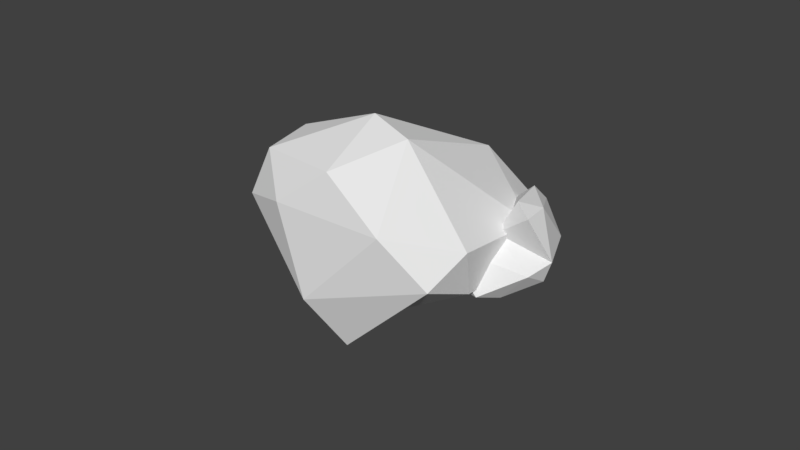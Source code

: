 # Source: Rock_1.blend  (saved by Blender 2.79.0; exported with 4.5.12 LTS)
import bpy
from mathutils import Matrix  # noqa: F401  (used for matrix-valued properties, if any)

bpy.ops.wm.read_factory_settings(use_empty=True)
scene = bpy.context.scene
scene.name = 'Scene'

# ---- collections
col_collection_1 = bpy.data.collections.new('Collection 1'); scene.collection.children.link(col_collection_1)

# ---- world
world_world = bpy.data.worlds.new('World'); scene.world = world_world
world_world.color = (0.05088, 0.05088, 0.05088)
world_world.use_sun_shadow = False
world_world.sun_shadow_jitter_overblur = 0.0
world_world.cycles.sampling_method = 'MANUAL'

# ---- meshes
me_sphere_004 = bpy.data.meshes.new('Sphere.004')
me_sphere_004.from_pydata([(0.001061, 0.3908, -0.04835), (-0.6025, 0.4427, 0.3179), (-0.8753, 0.7461, -0.4076), (-0.6908, 0.5041, 0.8398), (-0.08096, 0.1915, -0.08548), (-1.256, -0.1478, 0.7171), (-1.019, -0.09202, 0.8643), (-0.1353, 0.2529, 0.2466), (-0.7606, 0.2237, -0.4276), (-0.5532, 0.03765, 0.2381), (-1.034, 0.957, 0.07325), (-0.9195, -0.3056, 0.5605), (-0.7869, 0.1222, 0.348), (-0.777, 0.8632, 0.7911), (-0.4033, 0.4994, -0.539), (-1.503, 0.236, 0.4103), (-0.5321, 0.8648, -0.424), (-1.009, 0.5666, 0.8719), (-1.268, 0.9073, 0.3264), (-1.304, 0.8025, -0.006571), (-1.362, 0.01949, 0.01818), (-0.7367, -1.227, -0.6367), (0.7808, -1.198, -0.1771), (0.5039, -0.6179, -0.6237), (-1.069, 0.1652, 0.4452), (1.627, -0.08052, -1.221), (-0.3466, -1.978, -0.4053), (2.161, 0.2963, -0.07351), (2.432, -0.3305, -0.3388), (0.1859, -1.668, -0.9303), (1.727, 0.6392, 0.6361), (-0.4571, -0.8139, 0.9666), (0.4551, -1.221, 0.2353), (-0.4077, 0.9376, -0.3617), (1.976, -0.7661, 0.6054), (2.133, -0.9318, 0.1337), (1.053, -0.6311, -0.09079), (1.257, -0.146, 1.23), (-1.197, -0.725, 0.5142), (2.389, -0.2199, 0.3903), (0.7711, 0.5938, -1.702), (-1.173, -1.432, 0.1084), (0.9972, 1.215, 0.2113), (-1.531, -0.2946, -0.1159), (1.51, 0.615, -1.168), (0.8854, -0.2956, -1.198), (0.3765, 0.9588, -0.7941), (-0.6783, -1.858, -0.8558), (0.2559, -0.07797, -0.7694), (0.2491, 1.467, -0.2069), (-0.1181, 1.178, 0.3006), (0.8617, 0.365, 1.206)], [], [(11, 8, 9), (0, 1, 7), (8, 11, 20), (3, 13, 17), (1, 10, 18), (1, 12, 9), (8, 4, 9), (15, 19, 20), (15, 5, 17), (2, 20, 19), (1, 13, 3), (15, 18, 19), (13, 18, 17), (11, 12, 3), (1, 3, 12), (6, 17, 5), (20, 11, 5), (7, 9, 4), (9, 7, 1), (18, 15, 17), (6, 3, 17), (2, 19, 10), (5, 11, 6), (11, 3, 6), (12, 11, 9), (10, 16, 2), (10, 1, 0), (19, 18, 10), (2, 8, 20), (14, 4, 8), (14, 16, 0), (0, 16, 10), (14, 0, 4), (13, 1, 18), (7, 4, 0), (8, 2, 14), (20, 5, 15), (14, 2, 16), (34, 31, 32), (47, 23, 29), (30, 51, 37), (31, 34, 37), (27, 42, 30), (25, 45, 40), (25, 40, 44), (48, 33, 46), (48, 23, 33), (23, 36, 22), (31, 26, 32), (45, 23, 48), (42, 50, 51), (42, 51, 30), (42, 27, 44), (33, 49, 46), (32, 26, 22), (24, 51, 50), (48, 40, 45), (42, 49, 50), (40, 49, 44), (35, 36, 25), (23, 45, 36), (28, 44, 27), (37, 34, 39), (29, 22, 26), (40, 46, 49), (22, 29, 23), (22, 35, 34), (49, 42, 44), (28, 25, 44), (51, 31, 37), (39, 34, 35), (24, 50, 33), (22, 34, 32), (39, 35, 28), (28, 27, 39), (31, 38, 41), (35, 25, 28), (36, 35, 22), (33, 43, 24), (38, 43, 41), (33, 23, 21), (50, 49, 33), (24, 31, 51), (41, 21, 47), (41, 26, 31), (27, 30, 39), (23, 47, 21), (41, 43, 21), (21, 43, 33), (41, 47, 26), (40, 48, 46), (29, 26, 47), (31, 24, 38), (37, 39, 30), (36, 45, 25), (38, 24, 43)])
me_sphere_004.use_remesh_preserve_volume = False
me_sphere_004.use_remesh_preserve_attributes = False
me_sphere_004.use_mirror_vertex_groups = False
me_sphere_004.update()

# ---- objects
ob_cliff_rock_1 = bpy.data.objects.new('Cliff Rock 1', me_sphere_004)

# ---- transforms, parenting, visibility, modifiers, constraints
ob_cliff_rock_1.location = (-5.96e-08, 0.0, 4.768e-07)
ob_cliff_rock_1.rotation_euler = (-0.01029, -0.3098, -2.371)
ob_cliff_rock_1.scale = (0.3409, 0.3409, 0.3409)
ob_cliff_rock_1.lineart.crease_threshold = 0.0

# ---- collection membership
col_collection_1.objects.link(ob_cliff_rock_1)

# ---- scene / render settings (as saved in the file)
scene.frame_start = 1; scene.frame_end = 250; scene.frame_set(1)
scene.render.engine = 'BLENDER_EEVEE_NEXT'
scene.render.resolution_percentage = 50
scene.render.dither_intensity = 0.0
scene.cycles.use_denoising = False
scene.cycles.samples = 128
scene.cycles.sampling_pattern = 'TABULATED_SOBOL'
scene.cycles.use_adaptive_sampling = False
scene.cycles.use_light_tree = False
scene.cycles.blur_glossy = 0.0
scene.cycles.sample_clamp_indirect = 0.0
scene.view_settings.view_transform = 'Standard'
bpy.context.view_layer.update()

# ---- added for rendering (the .blend has no active camera and no usable light): camera, sun
cam_auto = bpy.data.cameras.new('AutoCamera')
cam_auto.lens = 50.0
cam_auto.sensor_width = 36.0
cam_auto.clip_end = 1000.0
ob_auto_camera = bpy.data.objects.new('AutoCamera', cam_auto)
scene.collection.objects.link(ob_auto_camera)
ob_auto_camera.location = (2.67403, -3.48471, 2.25708)
ob_auto_camera.rotation_euler = (1.09748, -7.21219e-08, 0.694738)
scene.camera = ob_auto_camera
light_auto_sun = bpy.data.lights.new('AutoSun', 'SUN')
light_auto_sun.energy = 3.0
light_auto_sun.angle = 0.0523599
ob_auto_sun = bpy.data.objects.new('AutoSun', light_auto_sun)
scene.collection.objects.link(ob_auto_sun)
ob_auto_sun.rotation_euler = (0.872665, 0.174533, 0.523599)
bpy.context.view_layer.update()
